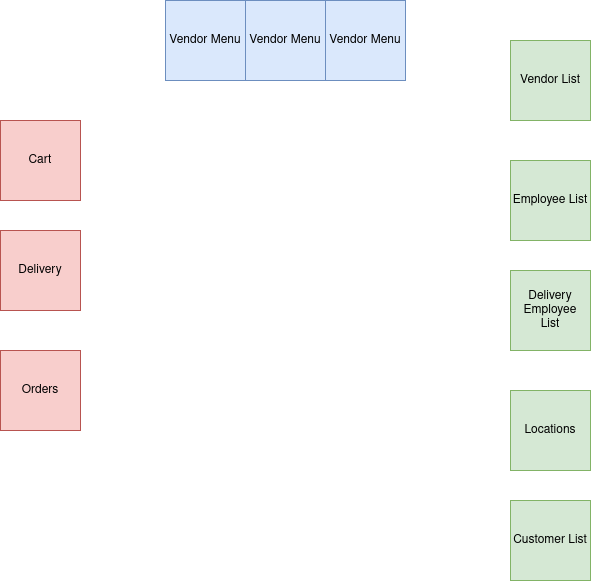

The diagram above was exported from draw.io. Its source (the exported page's mxGraphModel, read from the mxfile embedded in the PNG):
<mxGraphModel dx="702" dy="772" grid="1" gridSize="10" guides="1" tooltips="1" connect="1" arrows="1" fold="1" page="1" pageScale="1" pageWidth="850" pageHeight="1100" math="0" shadow="0">
  <root>
    <mxCell id="0" />
    <mxCell id="1" parent="0" />
    <mxCell id="WOogUC47uZkbdLgMhh0W-3" value="Cart" style="whiteSpace=wrap;html=1;aspect=fixed;fillColor=#f8cecc;strokeColor=#b85450;" parent="1" vertex="1">
      <mxGeometry x="140" y="140" width="80" height="80" as="geometry" />
    </mxCell>
    <mxCell id="WOogUC47uZkbdLgMhh0W-4" value="Delivery" style="whiteSpace=wrap;html=1;aspect=fixed;fillColor=#f8cecc;strokeColor=#b85450;" parent="1" vertex="1">
      <mxGeometry x="140" y="250" width="80" height="80" as="geometry" />
    </mxCell>
    <mxCell id="WOogUC47uZkbdLgMhh0W-8" value="Vendor Menu" style="whiteSpace=wrap;html=1;aspect=fixed;fillColor=#dae8fc;strokeColor=#6c8ebf;" parent="1" vertex="1">
      <mxGeometry x="305" y="20" width="80" height="80" as="geometry" />
    </mxCell>
    <mxCell id="WOogUC47uZkbdLgMhh0W-9" value="Orders" style="whiteSpace=wrap;html=1;aspect=fixed;fillColor=#f8cecc;strokeColor=#b85450;" parent="1" vertex="1">
      <mxGeometry x="140" y="370" width="80" height="80" as="geometry" />
    </mxCell>
    <mxCell id="WOogUC47uZkbdLgMhh0W-10" value="Customer List" style="whiteSpace=wrap;html=1;aspect=fixed;fillColor=#d5e8d4;strokeColor=#82b366;" parent="1" vertex="1">
      <mxGeometry x="650" y="520" width="80" height="80" as="geometry" />
    </mxCell>
    <mxCell id="WOogUC47uZkbdLgMhh0W-12" value="Vendor List" style="whiteSpace=wrap;html=1;aspect=fixed;fillColor=#d5e8d4;strokeColor=#82b366;" parent="1" vertex="1">
      <mxGeometry x="650" y="60" width="80" height="80" as="geometry" />
    </mxCell>
    <mxCell id="WOogUC47uZkbdLgMhh0W-13" value="&lt;div&gt;Delivery Employee&lt;/div&gt;&lt;div&gt;List&lt;br&gt;&lt;/div&gt;" style="whiteSpace=wrap;html=1;aspect=fixed;fillColor=#d5e8d4;strokeColor=#82b366;" parent="1" vertex="1">
      <mxGeometry x="650" y="290" width="80" height="80" as="geometry" />
    </mxCell>
    <mxCell id="WOogUC47uZkbdLgMhh0W-14" value="Employee List" style="whiteSpace=wrap;html=1;aspect=fixed;fillColor=#d5e8d4;strokeColor=#82b366;" parent="1" vertex="1">
      <mxGeometry x="650" y="180" width="80" height="80" as="geometry" />
    </mxCell>
    <mxCell id="WOogUC47uZkbdLgMhh0W-15" value="Vendor Menu" style="whiteSpace=wrap;html=1;aspect=fixed;fillColor=#dae8fc;strokeColor=#6c8ebf;" parent="1" vertex="1">
      <mxGeometry x="385" y="20" width="80" height="80" as="geometry" />
    </mxCell>
    <mxCell id="WOogUC47uZkbdLgMhh0W-16" value="Vendor Menu" style="whiteSpace=wrap;html=1;aspect=fixed;fillColor=#dae8fc;strokeColor=#6c8ebf;" parent="1" vertex="1">
      <mxGeometry x="465" y="20" width="80" height="80" as="geometry" />
    </mxCell>
    <mxCell id="qVGT4rypI59eSYxU7jK7-3" value="Locations" style="whiteSpace=wrap;html=1;aspect=fixed;fillColor=#d5e8d4;strokeColor=#82b366;" vertex="1" parent="1">
      <mxGeometry x="650" y="410" width="80" height="80" as="geometry" />
    </mxCell>
  </root>
</mxGraphModel>